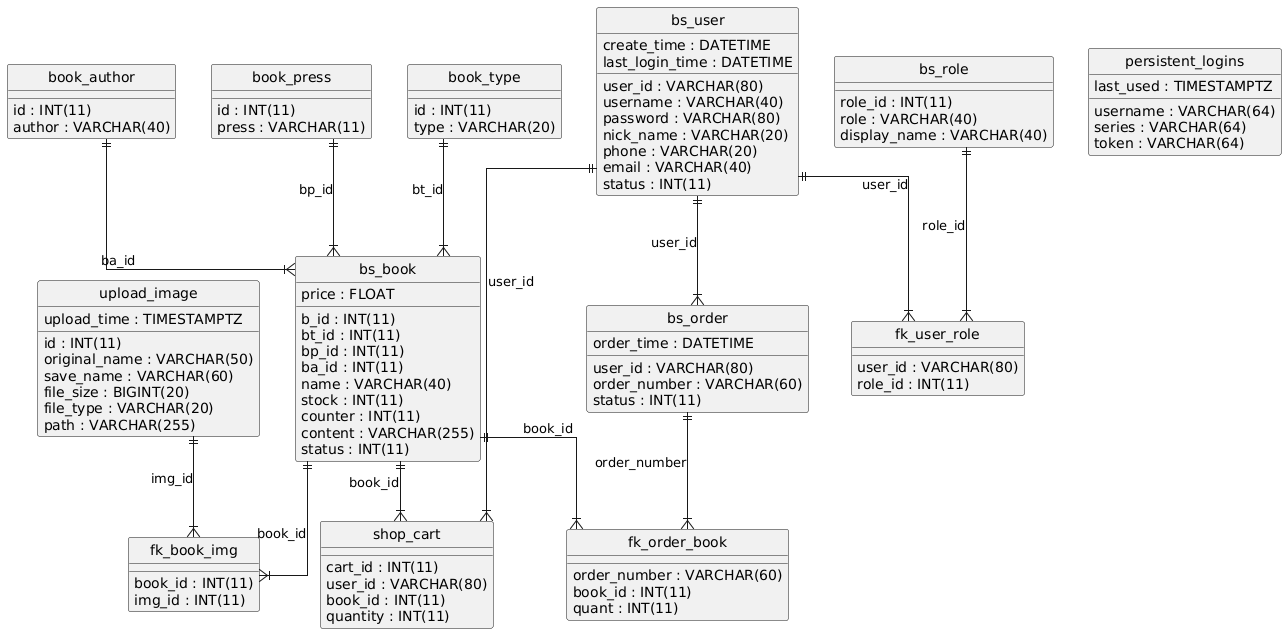

The diagram above was rendered by PlantUML. Its source (embedded in the PNG):
@startuml
hide circle
skinparam linetype ortho

entity "book_author" as book_author {
  id : INT(11)
  author : VARCHAR(40)
}

entity "book_press" as book_press {
  id : INT(11)
  press : VARCHAR(11)
}

entity "book_type" as book_type {
  id : INT(11)
  type : VARCHAR(20)
}

entity "bs_book" as bs_book {
  b_id : INT(11)
  bt_id : INT(11)
  bp_id : INT(11)
  ba_id : INT(11)
  name : VARCHAR(40)
  price : FLOAT
  stock : INT(11)
  counter : INT(11)
  content : VARCHAR(255)
  status : INT(11)
}

entity "bs_order" as bs_order {
  user_id : VARCHAR(80)
  order_number : VARCHAR(60)
  order_time : DATETIME
  status : INT(11)
}

entity "bs_role" as bs_role {
  role_id : INT(11)
  role : VARCHAR(40)
  display_name : VARCHAR(40)
}

entity "bs_user" as bs_user {
  user_id : VARCHAR(80)
  username : VARCHAR(40)
  password : VARCHAR(80)
  nick_name : VARCHAR(20)
  phone : VARCHAR(20)
  email : VARCHAR(40)
  create_time : DATETIME
  last_login_time : DATETIME
  status : INT(11)
}

entity "fk_book_img" as fk_book_img {
  book_id : INT(11)
  img_id : INT(11)
}

entity "fk_order_book" as fk_order_book {
  order_number : VARCHAR(60)
  book_id : INT(11)
  quant : INT(11)
}

entity "fk_user_role" as fk_user_role {
  user_id : VARCHAR(80)
  role_id : INT(11)
}

entity "persistent_logins" as persistent_logins {
  username : VARCHAR(64)
  series : VARCHAR(64)
  token : VARCHAR(64)
  last_used : TIMESTAMPTZ
}

entity "shop_cart" as shop_cart {
  cart_id : INT(11)
  user_id : VARCHAR(80)
  book_id : INT(11)
  quantity : INT(11)
}

entity "upload_image" as upload_image {
  id : INT(11)
  original_name : VARCHAR(50)
  save_name : VARCHAR(60)
  file_size : BIGINT(20)
  file_type : VARCHAR(20)
  upload_time : TIMESTAMPTZ
  path : VARCHAR(255)
}

book_type ||--|{ bs_book : "bt_id"
book_press ||--|{ bs_book : "bp_id"
book_author ||--|{ bs_book : "ba_id"
bs_user ||--|{ bs_order : "user_id"
bs_book ||--|{ fk_book_img : "book_id"
upload_image ||--|{ fk_book_img : "img_id"
bs_order ||--|{ fk_order_book : "order_number"
bs_book ||--|{ fk_order_book : "book_id"
bs_user ||--|{ fk_user_role : "user_id"
bs_role ||--|{ fk_user_role : "role_id"
bs_book ||--|{ shop_cart : "book_id"
bs_user ||--|{ shop_cart : "user_id"
@enduml